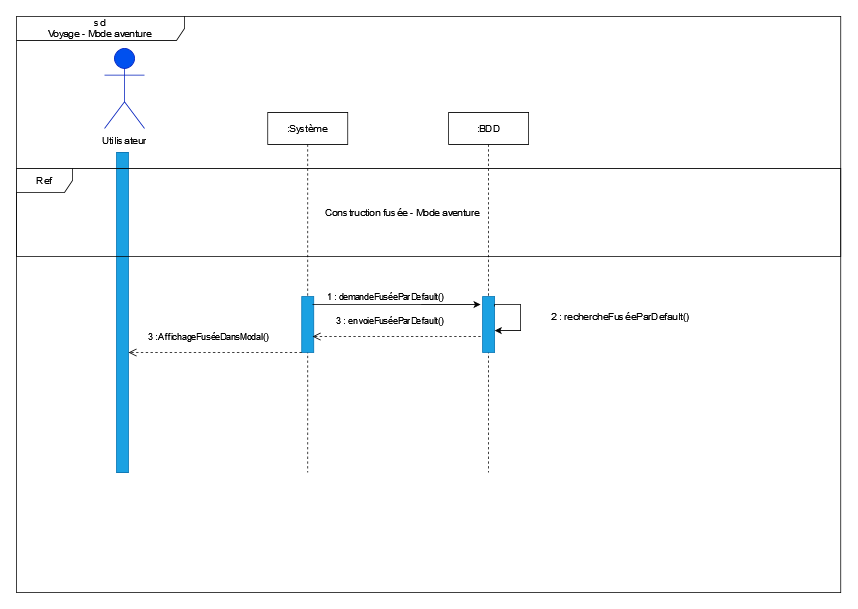

The diagram above was exported from draw.io. Its source (the exported page's mxGraphModel, read from the mxfile embedded in the PNG):
<mxGraphModel dx="1296" dy="666" grid="1" gridSize="10" guides="1" tooltips="1" connect="1" arrows="1" fold="1" page="1" pageScale="1" pageWidth="827" pageHeight="1169" math="0" shadow="0">
  <root>
    <mxCell id="0" />
    <mxCell id="1" parent="0" />
    <mxCell id="OMeM30PVV8WrVPDrTTRZ-74" value="sd &lt;br&gt;&lt;div class=&quot;markup-eYLPri messageContent-2t3eCI&quot; id=&quot;message-content-1046520012871049266&quot;&gt;Voyage - Mode aventure&lt;/div&gt;" style="shape=umlFrame;whiteSpace=wrap;html=1;width=210;height=30;" parent="1" vertex="1">
      <mxGeometry y="150" width="1030" height="720" as="geometry" />
    </mxCell>
    <mxCell id="OMeM30PVV8WrVPDrTTRZ-1" value="&lt;b&gt;Utilisateur&lt;/b&gt;" style="shape=umlActor;verticalLabelPosition=bottom;verticalAlign=top;html=1;fillColor=#0050ef;fontColor=#ffffff;strokeColor=#001DBC;" parent="1" vertex="1">
      <mxGeometry x="110" y="190" width="50" height="100" as="geometry" />
    </mxCell>
    <mxCell id="OMeM30PVV8WrVPDrTTRZ-2" value="Utilisateur" style="text;html=1;strokeColor=none;fillColor=none;align=center;verticalAlign=middle;whiteSpace=wrap;rounded=0;" parent="1" vertex="1">
      <mxGeometry x="105" y="290" width="60" height="30" as="geometry" />
    </mxCell>
    <mxCell id="OMeM30PVV8WrVPDrTTRZ-3" value=":Système" style="shape=umlLifeline;perimeter=lifelinePerimeter;whiteSpace=wrap;html=1;container=1;collapsible=0;recursiveResize=0;outlineConnect=0;size=40;" parent="1" vertex="1">
      <mxGeometry x="314" y="270" width="100" height="450" as="geometry" />
    </mxCell>
    <mxCell id="TaUc2MmarQRVEoHLihkq-80" value="" style="rounded=0;whiteSpace=wrap;html=1;fillColor=#1ba1e2;fontColor=#ffffff;strokeColor=#006EAF;" parent="OMeM30PVV8WrVPDrTTRZ-3" vertex="1">
      <mxGeometry x="42.5" y="230" width="15" height="70" as="geometry" />
    </mxCell>
    <mxCell id="OMeM30PVV8WrVPDrTTRZ-9" value="" style="rounded=0;whiteSpace=wrap;html=1;fillColor=#1ba1e2;fontColor=#ffffff;strokeColor=#006EAF;" parent="1" vertex="1">
      <mxGeometry x="125" y="320" width="15" height="400" as="geometry" />
    </mxCell>
    <mxCell id="TaUc2MmarQRVEoHLihkq-58" value="Ref " style="shape=umlFrame;whiteSpace=wrap;html=1;width=70;height=30;fillStyle=auto;sketch=0;shadow=0;" parent="1" vertex="1">
      <mxGeometry y="340" width="1030" height="110" as="geometry" />
    </mxCell>
    <mxCell id="TaUc2MmarQRVEoHLihkq-86" value="3 :AffichageFuséeDansModal() " style="html=1;verticalAlign=bottom;endArrow=open;dashed=1;endSize=8;rounded=0;exitX=0;exitY=1;exitDx=0;exitDy=0;" parent="1" edge="1">
      <mxGeometry x="0.0762" y="-10" relative="1" as="geometry">
        <mxPoint x="356.5" y="570" as="sourcePoint" />
        <mxPoint x="140" y="570" as="targetPoint" />
        <mxPoint as="offset" />
        <Array as="points">
          <mxPoint x="340" y="570" />
          <mxPoint x="280" y="570" />
          <mxPoint x="260" y="570" />
        </Array>
      </mxGeometry>
    </mxCell>
    <UserObject label="Construction fusée - Mode aventure" placeholders="1" name="Variable" id="TaUc2MmarQRVEoHLihkq-103">
      <mxCell style="text;html=1;strokeColor=none;fillColor=none;align=center;verticalAlign=middle;whiteSpace=wrap;overflow=hidden;shadow=0;sketch=0;fillStyle=auto;" parent="1" vertex="1">
        <mxGeometry x="370" y="385" width="225" height="20" as="geometry" />
      </mxCell>
    </UserObject>
    <mxCell id="KTo7BGjT-xUTre3JB-S3-1" value=":BDD" style="shape=umlLifeline;perimeter=lifelinePerimeter;whiteSpace=wrap;html=1;container=1;collapsible=0;recursiveResize=0;outlineConnect=0;size=40;" vertex="1" parent="1">
      <mxGeometry x="540" y="270" width="100" height="450" as="geometry" />
    </mxCell>
    <mxCell id="KTo7BGjT-xUTre3JB-S3-3" value="" style="rounded=0;whiteSpace=wrap;html=1;fillColor=#1ba1e2;fontColor=#ffffff;strokeColor=#006EAF;" vertex="1" parent="KTo7BGjT-xUTre3JB-S3-1">
      <mxGeometry x="42.5" y="230" width="15" height="70" as="geometry" />
    </mxCell>
    <mxCell id="KTo7BGjT-xUTre3JB-S3-5" style="edgeStyle=orthogonalEdgeStyle;rounded=0;orthogonalLoop=1;jettySize=auto;html=1;exitX=1;exitY=0.25;exitDx=0;exitDy=0;entryX=1;entryY=0.75;entryDx=0;entryDy=0;" edge="1" parent="KTo7BGjT-xUTre3JB-S3-1">
      <mxGeometry relative="1" as="geometry">
        <Array as="points">
          <mxPoint x="58" y="240.03999999999996" />
          <mxPoint x="90" y="240.03999999999996" />
          <mxPoint x="90" y="273.03999999999996" />
        </Array>
        <mxPoint x="57.52999999999952" y="242.55999999999995" as="sourcePoint" />
        <mxPoint x="57.52999999999952" y="272.55999999999995" as="targetPoint" />
      </mxGeometry>
    </mxCell>
    <mxCell id="KTo7BGjT-xUTre3JB-S3-4" value="1 : demandeFuséeParDefault()" style="endArrow=classic;html=1;rounded=0;exitX=1;exitY=0.66;exitDx=0;exitDy=0;exitPerimeter=0;" edge="1" parent="1">
      <mxGeometry x="-0.1428" y="10" width="50" height="50" relative="1" as="geometry">
        <mxPoint x="370" y="510.20000000000005" as="sourcePoint" />
        <mxPoint x="580" y="510" as="targetPoint" />
        <mxPoint as="offset" />
      </mxGeometry>
    </mxCell>
    <mxCell id="KTo7BGjT-xUTre3JB-S3-6" value="2 : rechercheFuséeParDefault()" style="text;html=1;strokeColor=none;fillColor=none;align=center;verticalAlign=middle;whiteSpace=wrap;rounded=0;" vertex="1" parent="1">
      <mxGeometry x="650" y="510" width="210" height="30" as="geometry" />
    </mxCell>
    <mxCell id="KTo7BGjT-xUTre3JB-S3-7" value="3 : envoieFuséeParDefault() " style="html=1;verticalAlign=bottom;endArrow=open;dashed=1;endSize=8;rounded=0;" edge="1" parent="1">
      <mxGeometry x="0.0762" y="-10" relative="1" as="geometry">
        <mxPoint x="580" y="550" as="sourcePoint" />
        <mxPoint x="370" y="550" as="targetPoint" />
        <mxPoint as="offset" />
        <Array as="points">
          <mxPoint x="560" y="550" />
          <mxPoint x="500" y="550" />
          <mxPoint x="480" y="550" />
        </Array>
      </mxGeometry>
    </mxCell>
  </root>
</mxGraphModel>